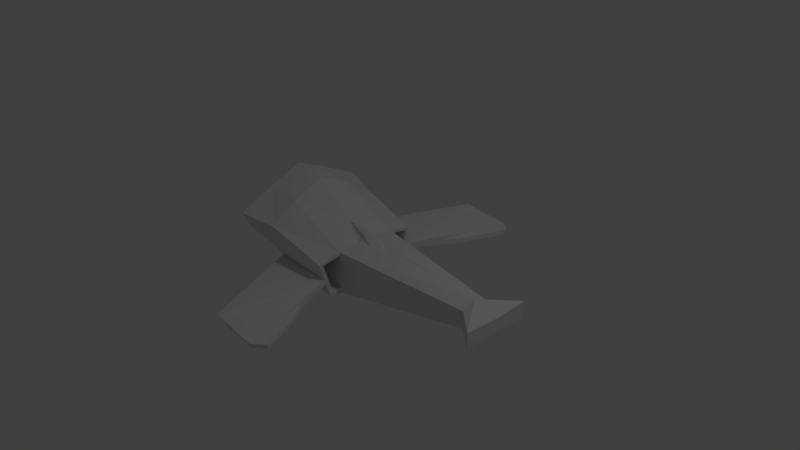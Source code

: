 # Source: tercel.blend  (saved by Blender 2.79.0; exported with 4.5.12 LTS)
import bpy
from mathutils import Matrix  # noqa: F401  (used for matrix-valued properties, if any)

bpy.ops.wm.read_factory_settings(use_empty=True)
scene = bpy.context.scene
scene.name = 'Scene'

# ---- collections
col_collection_1 = bpy.data.collections.new('Collection 1'); scene.collection.children.link(col_collection_1)

# ---- materials (node trees are filled in below, after node groups)
mat_material = bpy.data.materials.new('Material')
mat_material.alpha_threshold = 0.0
mat_material.use_transparent_shadow = False
mat_material.roughness = 0.5
mat_material.line_color = (0.0, 0.0, 0.0, 1.0)

# ---- material node trees

# ---- world
world_world = bpy.data.worlds.new('World'); scene.world = world_world
world_world.color = (0.05088, 0.05088, 0.05088)
world_world.use_sun_shadow = False
world_world.sun_shadow_jitter_overblur = 0.0
world_world.cycles.sampling_method = 'MANUAL'

# ---- cameras
cam_camera = bpy.data.cameras.new('Camera')
cam_camera.clip_end = 100.0
cam_camera.lens = 35.0
cam_camera.sensor_width = 32.0
cam_camera.sensor_height = 18.0
cam_camera.ortho_scale = 7.314
cam_camera.dof.focus_distance = 0.0
cam_camera.dof.aperture_fstop = 128.0

# ---- lights
light_lamp = bpy.data.lights.new('Lamp', 'POINT')
light_lamp.transmission_factor = 0.0
light_lamp.cutoff_distance = 30.0
light_lamp.energy = 100.0
light_lamp.shadow_buffer_clip_start = 1.001
light_lamp.shadow_soft_size = 0.1
light_lamp.shadow_maximum_resolution = 0.006
light_lamp.use_absolute_resolution = True

# ---- meshes
me_cube = bpy.data.meshes.new('Cube')
me_cube.from_pydata([(-0.1484, 0.0, -0.5591), (-0.1484, -0.4372, -0.4546), (-1.022, -0.4372, -0.4546), (-1.022, 0.0, -0.5591), (-0.09784, -0.01173, 0.2964), (-0.1484, -0.4372, 0.132), (-1.022, -0.4463, 0.5667), (-1.022, 0.0, 0.7532), (1.744, 0.0, -0.3412), (1.744, -0.1884, -0.2367), (1.744, 0.0, 0.07474), (1.744, -0.1884, 0.0005178), (-0.1484, -0.6104, -0.4546), (-1.022, -0.5712, -0.3252), (-0.1484, -0.7667, 0.06751), (-1.022, -0.8186, 0.3179), (-1.503, -0.2313, -0.3263), (-1.503, 0.0, -0.5591), (-1.503, -0.4372, 0.6446), (-1.503, 0.0, 0.8312), (-1.503, -0.4045, -0.3263), (-1.503, -0.9535, 0.3958), (-1.022, -0.834, 0.08151), (-1.503, -0.8421, 0.1567), (-1.503, -0.3304, 0.09998), (-0.1484, -0.4372, -0.3812), (-0.1484, -0.4372, 0.08541), (-0.1484, -0.7077, 0.03973), (-0.1484, -0.5815, -0.3678), (-0.7065, -0.4372, -0.3812), (-0.7065, -0.4372, 0.08541), (-0.6307, -0.7077, 0.03973), (-0.6307, -0.5815, -0.3678), (0.221, 0.0, 0.1362), (-0.4578, 0.0, 0.3277), (-0.1484, -0.1271, 0.1731), (-0.3402, -0.1419, 0.2669), (0.0537, -0.1033, 0.1763), (-0.09365, 0.0, 0.2988), (0.2183, -0.02203, 0.1402), (2.085, 0.0, -0.1929), (2.085, -0.4835, -0.2367), (2.085, 0.0, -0.02814), (2.085, -0.4835, 0.0005176), (-0.1484, -0.6956, -0.1701), (-1.022, -0.6904, -0.1408), (-1.022, -0.6492, -0.2045), (-0.1549, -0.6758, -0.2359), (-0.3286, -2.11, -0.1668), (-0.3286, -2.152, -0.103), (-0.1897, -2.157, -0.1324), (-0.1962, -2.137, -0.1982), (0.02531, -1.207, -0.2933), (0.03177, -1.227, -0.2275), (0.3379, -2.153, -0.2556), (0.3443, -2.173, -0.1898), (0.1755, -1.419, -0.2928), (0.182, -1.439, -0.227), (0.4881, -2.021, -0.2551), (0.4945, -2.04, -0.1892), (-0.1132, -0.06958, 0.2735), (0.1631, 0.0, 0.1757), (0.1291, -0.01912, 0.1842)], [], [(0, 1, 2, 3), (34, 4, 38), (6, 36, 34, 7), (2, 1, 12, 13), (13, 46, 45, 22, 23, 20), (11, 9, 41, 43), (5, 26, 25, 1, 9, 11), (1, 0, 8, 9), (12, 44, 47, 46, 13), (5, 6, 15, 14), (15, 6, 18, 21), (1, 25, 28, 27, 26, 5, 14, 44, 12), (16, 24, 18, 19, 17), (18, 24, 23, 21), (2, 13, 20, 16), (6, 7, 19, 18), (3, 2, 16, 17), (30, 31, 32, 29), (23, 22, 15, 21), (23, 24, 16, 20), (28, 25, 29, 32), (26, 27, 31, 30), (27, 28, 32, 31), (25, 26, 30, 29), (40, 42, 43, 41), (35, 36, 6, 5), (33, 39, 37, 35, 5, 11, 10), (36, 35, 34), (9, 8, 40, 41), (10, 11, 43, 42), (48, 51, 50, 49), (45, 44, 14, 15, 22), (47, 44, 53, 52), (45, 46, 48, 49), (46, 47, 51, 48), (44, 45, 49, 50), (53, 55, 59, 57), (44, 50, 55, 53), (51, 47, 52, 54), (50, 51, 54, 55), (56, 57, 59, 58), (52, 53, 57, 56), (54, 52, 56, 58), (55, 54, 58, 59), (37, 60, 34, 35), (34, 60, 4), (4, 60, 37, 39, 62), (38, 4, 62, 61), (61, 62, 39, 33)])
me_cube.materials.append(mat_material)
me_cube.use_remesh_preserve_volume = False
me_cube.use_remesh_preserve_attributes = False
me_cube.use_mirror_vertex_groups = False
me_cube.update()
arm_armature = bpy.data.armatures.new('Armature')  # bones are not reproduced

# ---- objects
ob_armature = bpy.data.objects.new('Armature', arm_armature)
ob_cube = bpy.data.objects.new('Cube', me_cube)
ob_lamp = bpy.data.objects.new('Lamp', light_lamp)
ob_camera = bpy.data.objects.new('Camera', cam_camera)

# ---- transforms, parenting, visibility, modifiers, constraints
ob_armature.location = (0.0, 0.0, 0.0)
ob_armature.lineart.crease_threshold = 0.0
ob_cube.parent = ob_armature
ob_cube.location = (0.0, 0.0, 0.0)
ob_cube.lock_rotations_4d = False
ob_cube.empty_display_type = 'ARROWS'
ob_cube.lineart.crease_threshold = 0.0
_vg = ob_cube.vertex_groups.new(name='Bone')
for _i, _w in zip([0, 1, 2, 3, 4, 5, 6, 7, 8, 9, 10, 11, 12, 13, 14, 15, 16, 17, 18, 19, 20, 21, 22, 23, 24, 25, 26, 29, 30, 33, 34, 35, 38, 39, 40, 41, 42, 43, 44, 45, 46, 48, 49, 50, 53, 55, 57, 59, 60, 61, 62], [1.0, 1.0, 1.0, 1.0, 0.6597, 1.0, 1.0, 1.0, 1.0, 1.0, 1.0, 1.0, 1.0, 1.0, 1.0, 1.0, 1.0, 1.0, 1.0, 1.0, 1.0, 1.0, 1.0, 1.0, 1.0, 1.0, 1.0, 1.0, 1.0, 1.0, 1.0, 1.0, 1.0, 0.3608, 1.0, 1.0, 1.0, 1.0, 1.0, 1.0, 1.0, 1.0, 1.0, 1.0, 1.0, 1.0, 1.0, 1.0, 0.3264, 1.0, 0.4451]): _vg.add([_i], _w, 'REPLACE')
_m = ob_cube.modifiers.new('Mirror', 'MIRROR')
_m.use_axis = (False, True, False)
_m.use_clip = True
_m = ob_cube.modifiers.new('Armature', 'ARMATURE')
_m.object = ob_armature
ob_lamp.location = (4.076, 1.005, 5.904)
ob_lamp.rotation_euler = (0.6503, 0.05522, 1.866)
ob_lamp.lock_rotations_4d = False
ob_lamp.empty_display_type = 'ARROWS'
ob_lamp.color = (0.0, 0.0, 0.0, 0.0)
ob_lamp.lineart.crease_threshold = 0.0
ob_camera.location = (7.481, -6.508, 5.344)
ob_camera.rotation_euler = (1.109, 0.01082, 0.8149)
ob_camera.lock_rotations_4d = False
ob_camera.empty_display_type = 'ARROWS'
ob_camera.color = (0.0, 0.0, 0.0, 0.0)
ob_camera.display_type = 'WIRE'
ob_camera.lineart.crease_threshold = 0.0

# ---- collection membership
col_collection_1.objects.link(ob_armature)
col_collection_1.objects.link(ob_cube)
col_collection_1.objects.link(ob_lamp)
col_collection_1.objects.link(ob_camera)

# ---- scene / render settings (as saved in the file)
scene.camera = ob_camera
scene.frame_start = 1; scene.frame_end = 250; scene.frame_set(122)
scene.render.engine = 'BLENDER_EEVEE_NEXT'
scene.render.resolution_percentage = 50
scene.render.dither_intensity = 0.0
scene.cycles.use_denoising = False
scene.cycles.samples = 128
scene.cycles.sampling_pattern = 'TABULATED_SOBOL'
scene.cycles.light_sampling_threshold = 0.0
scene.cycles.use_adaptive_sampling = False
scene.cycles.use_light_tree = False
scene.cycles.blur_glossy = 0.0
scene.cycles.sample_clamp_indirect = 0.0
scene.view_settings.view_transform = 'Standard'
bpy.context.view_layer.update()
